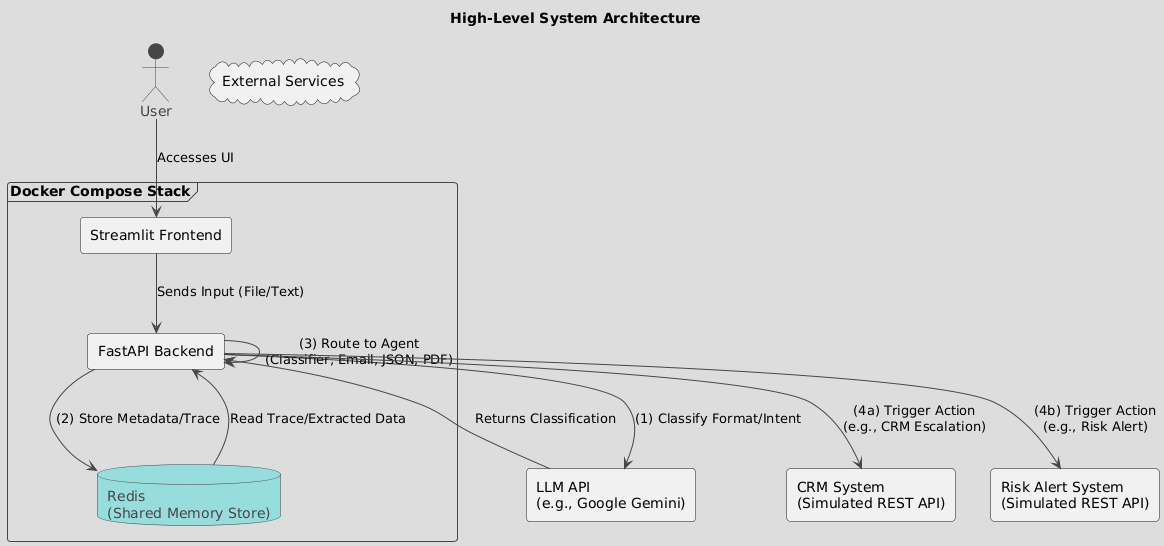

The diagram above was rendered by PlantUML. Its source (embedded in the PNG):
@startuml
!theme toy

title High-Level System Architecture

actor User as "User"

cloud "External Services" as External
rectangle "LLM API\n(e.g., Google Gemini)" as LLM_API
rectangle "CRM System\n(Simulated REST API)" as CRM_API
rectangle "Risk Alert System\n(Simulated REST API)" as RiskAlert_API

frame "Docker Compose Stack" {
  rectangle "Streamlit Frontend" as StreamlitApp
  rectangle "FastAPI Backend" as FastAPIApp
  database "Redis\n(Shared Memory Store)" as RedisDB
}

User --> StreamlitApp : Accesses UI
StreamlitApp --> FastAPIApp : Sends Input (File/Text)

FastAPIApp --> LLM_API : (1) Classify Format/Intent
LLM_API --> FastAPIApp : Returns Classification

FastAPIApp --> RedisDB : (2) Store Metadata/Trace
RedisDB --> FastAPIApp : Read Trace/Extracted Data

FastAPIApp --> FastAPIApp : (3) Route to Agent\n(Classifier, Email, JSON, PDF)

FastAPIApp --> CRM_API : (4a) Trigger Action\n(e.g., CRM Escalation)
FastAPIApp --> RiskAlert_API : (4b) Trigger Action\n(e.g., Risk Alert)
@enduml